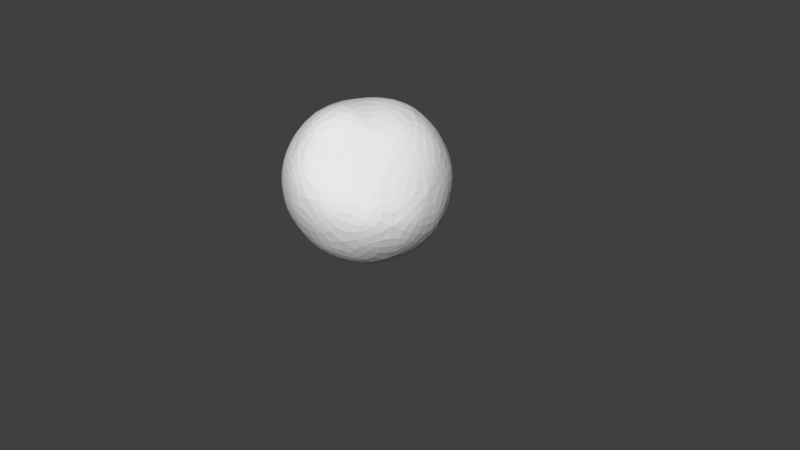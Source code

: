 # Source: Slimcing_Rock.blend  (saved by Blender 2.79.0; exported with 4.5.12 LTS)
import bpy
from mathutils import Matrix  # noqa: F401  (used for matrix-valued properties, if any)

bpy.ops.wm.read_factory_settings(use_empty=True)
scene = bpy.context.scene
scene.name = 'Scene'

# ---- collections
col_collection_1 = bpy.data.collections.new('Collection 1'); scene.collection.children.link(col_collection_1)

# ---- world
world_world = bpy.data.worlds.new('World'); scene.world = world_world
world_world.color = (0.05088, 0.05088, 0.05088)
world_world.use_sun_shadow = False
world_world.sun_shadow_jitter_overblur = 0.0
world_world.cycles.sampling_method = 'MANUAL'

# ---- cameras
cam_camera = bpy.data.cameras.new('Camera')
cam_camera.clip_end = 100.0
cam_camera.lens = 35.0
cam_camera.sensor_width = 32.0
cam_camera.sensor_height = 18.0
cam_camera.ortho_scale = 7.314
cam_camera.dof.focus_distance = 0.0
cam_camera.dof.aperture_fstop = 128.0

# ---- meshes
me_icosphere = bpy.data.meshes.new('Icosphere')
me_icosphere.from_pydata([(0.0, 0.0, -1.0), (0.7236, -0.5257, -0.4472), (-0.3033, -0.9629, -0.5167), (-0.9975, -0.007342, -0.5167), (-0.3033, 0.9482, -0.5167), (0.82, 0.5832, -0.5167), (0.3177, -0.9629, 0.488), (-0.8056, -0.5979, 0.488), (-0.8056, 0.5832, 0.488), (0.3177, 0.9482, 0.488), (1.012, -0.007342, 0.488), (0.007192, -0.007342, 1.109), (-0.2723, -0.3898, -0.751), (0.3155, -0.1989, -0.751), (0.1825, -0.7433, -0.5257), (0.8506, 0.0, -0.5257), (0.485, 0.3398, -0.9699), (-0.5834, -0.007342, -0.9699), (-0.7658, -0.569, -0.6049), (-0.1753, 0.5543, -0.9699), (-0.7658, 0.5543, -0.6049), (0.3025, 0.9014, -0.6049), (1.076, -0.3545, -0.01438), (1.076, 0.3398, -0.01438), (0.007192, -1.036, -0.01438), (0.6674, -0.9161, -0.01438), (-1.084, -0.3545, -0.01438), (-0.6531, -0.9161, -0.01438), (-0.6531, 0.9014, -0.01438), (-1.084, 0.3398, -0.01438), (0.6674, 0.9014, -0.01438), (0.007192, 1.116, -0.01438), (0.7802, -0.569, 0.5762), (-0.2881, -0.9161, 0.5762), (-1.116, -0.007342, 0.6457), (-0.2881, 0.9014, 0.5762), (0.7802, 0.5543, 0.5762), (0.1897, -0.569, 0.9411), (0.5977, -0.007342, 0.9411), (-0.5584, -0.3545, 1.011), (-0.5584, 0.3398, 1.011), (0.1897, 0.5543, 0.9411)], [], [(0, 13, 12), (1, 13, 15), (0, 12, 17), (0, 17, 19), (0, 19, 16), (1, 15, 22), (2, 14, 24), (3, 18, 26), (4, 20, 28), (5, 21, 30), (1, 22, 25), (2, 24, 27), (3, 26, 29), (4, 28, 31), (5, 30, 23), (6, 32, 37), (7, 33, 39), (8, 34, 40), (9, 35, 41), (10, 36, 38), (38, 41, 11), (38, 36, 41), (36, 9, 41), (41, 40, 11), (41, 35, 40), (35, 8, 40), (40, 39, 11), (40, 34, 39), (34, 7, 39), (39, 37, 11), (39, 33, 37), (33, 6, 37), (37, 38, 11), (37, 32, 38), (32, 10, 38), (23, 36, 10), (23, 30, 36), (30, 9, 36), (31, 35, 9), (31, 28, 35), (28, 8, 35), (29, 34, 8), (29, 26, 34), (26, 7, 34), (27, 33, 7), (27, 24, 33), (24, 6, 33), (25, 32, 6), (25, 22, 32), (22, 10, 32), (30, 31, 9), (30, 21, 31), (21, 4, 31), (28, 29, 8), (28, 20, 29), (20, 3, 29), (26, 27, 7), (26, 18, 27), (18, 2, 27), (24, 25, 6), (24, 14, 25), (14, 1, 25), (22, 23, 10), (22, 15, 23), (15, 5, 23), (16, 21, 5), (16, 19, 21), (19, 4, 21), (19, 20, 4), (19, 17, 20), (17, 3, 20), (17, 18, 3), (17, 12, 18), (12, 2, 18), (15, 16, 5), (15, 13, 16), (13, 0, 16), (12, 14, 2), (12, 13, 14), (13, 1, 14)])
_uv = me_icosphere.uv_layers.new(name='UVMap')
_uv.uv.foreach_set('vector', [0.1735, 0.8608, 0.252, 0.8386, 0.2259, 0.933, 0.3336, 0.8102, 0.252, 0.8386, 0.2709, 0.7517, 0.1735, 0.8608, 0.2259, 0.933, 0.113, 0.9346, 0.1735, 0.8608, 0.113, 0.9346, 0.08856, 0.8183, 0.1735, 0.8608, 0.08856, 0.8183, 0.1846, 0.7784, 0.3336, 0.8102, 0.2709, 0.7517, 0.3689, 0.7166, 0.5467, 0.08055, 0.6261, 0.03576, 0.6256, 0.135, 0.366, 0.1286, 0.4529, 0.1047, 0.4193, 0.2009, 0.1753, 0.09371, 0.2734, 0.0963, 0.2019, 0.1806, 0.2077, 0.7017, 0.1135, 0.7024, 0.1879, 0.6096, 0.7232, 0.01278, 0.8115, 0.05733, 0.7153, 0.101, 0.5467, 0.08055, 0.6256, 0.135, 0.5292, 0.1837, 0.366, 0.1286, 0.4193, 0.2009, 0.3108, 0.2101, 0.1753, 0.09371, 0.2019, 0.1806, 0.104, 0.1498, 0.2077, 0.7017, 0.1879, 0.6096, 0.2786, 0.6627, 0.6976, 0.1832, 0.7926, 0.1732, 0.7298, 0.2731, 0.5447, 0.287, 0.6266, 0.235, 0.6264, 0.3556, 0.2835, 0.3127, 0.3821, 0.2937, 0.3466, 0.3836, 0.2178, 0.5087, 0.2331, 0.4045, 0.3078, 0.4809, 0.3501, 0.6237, 0.2866, 0.5716, 0.375, 0.5454, 0.375, 0.5454, 0.3078, 0.4809, 0.3905, 0.4634, 0.375, 0.5454, 0.2866, 0.5716, 0.3078, 0.4809, 0.2866, 0.5716, 0.2178, 0.5087, 0.3078, 0.4809, 0.3078, 0.4809, 0.3466, 0.3836, 0.3905, 0.4634, 0.3078, 0.4809, 0.2331, 0.4045, 0.3466, 0.3836, 0.2331, 0.4045, 0.2835, 0.3127, 0.3466, 0.3836, 0.3466, 0.3836, 0.4522, 0.3794, 0.3905, 0.4634, 0.3466, 0.3836, 0.3821, 0.2937, 0.4522, 0.3794, 0.3821, 0.2937, 0.4812, 0.2766, 0.4522, 0.3794, 0.4522, 0.3794, 0.4744, 0.5097, 0.3905, 0.4634, 0.6264, 0.3556, 0.6266, 0.235, 0.7298, 0.2731, 0.6266, 0.235, 0.6976, 0.1832, 0.7298, 0.2731, 0.4744, 0.5097, 0.375, 0.5454, 0.3905, 0.4634, 0.4744, 0.5097, 0.4448, 0.6248, 0.375, 0.5454, 0.4448, 0.6248, 0.3501, 0.6237, 0.375, 0.5454, 0.2786, 0.6627, 0.2866, 0.5716, 0.3501, 0.6237, 0.2786, 0.6627, 0.1879, 0.6096, 0.2866, 0.5716, 0.1879, 0.6096, 0.2178, 0.5087, 0.2866, 0.5716, 0.104, 0.1498, 0.1235, 0.2585, 0.02954, 0.2127, 0.104, 0.1498, 0.2019, 0.1806, 0.1235, 0.2585, 0.2019, 0.1806, 0.2267, 0.275, 0.1235, 0.2585, 0.3108, 0.2101, 0.3821, 0.2937, 0.2835, 0.3127, 0.3108, 0.2101, 0.4193, 0.2009, 0.3821, 0.2937, 0.4193, 0.2009, 0.4812, 0.2766, 0.3821, 0.2937, 0.5292, 0.1837, 0.6266, 0.235, 0.5447, 0.287, 0.5292, 0.1837, 0.6256, 0.135, 0.6266, 0.235, 0.6256, 0.135, 0.6976, 0.1832, 0.6266, 0.235, 0.7153, 0.101, 0.7926, 0.1732, 0.6976, 0.1832, 0.7153, 0.101, 0.8115, 0.05733, 0.7926, 0.1732, 0.3689, 0.7166, 0.3501, 0.6237, 0.4448, 0.6248, 9.012e-05, 0.1124, 0.104, 0.1498, 0.02954, 0.2127, 9.012e-05, 0.1124, 0.0933, 0.03991, 0.104, 0.1498, 0.0933, 0.03991, 0.1753, 0.09371, 0.104, 0.1498, 0.2019, 0.1806, 0.3108, 0.2101, 0.2267, 0.275, 0.2019, 0.1806, 0.2734, 0.0963, 0.3108, 0.2101, 0.2734, 0.0963, 0.366, 0.1286, 0.3108, 0.2101, 0.4193, 0.2009, 0.5292, 0.1837, 0.4812, 0.2766, 0.4193, 0.2009, 0.4529, 0.1047, 0.5292, 0.1837, 0.4529, 0.1047, 0.5467, 0.08055, 0.5292, 0.1837, 0.6256, 0.135, 0.7153, 0.101, 0.6976, 0.1832, 0.6256, 0.135, 0.6261, 0.03576, 0.7153, 0.101, 0.6261, 0.03576, 0.7232, 0.01278, 0.7153, 0.101, 0.3689, 0.7166, 0.2786, 0.6627, 0.3501, 0.6237, 0.3689, 0.7166, 0.2709, 0.7517, 0.2786, 0.6627, 0.2709, 0.7517, 0.2077, 0.7017, 0.2786, 0.6627, 0.1846, 0.7784, 0.1135, 0.7024, 0.2077, 0.7017, 0.1846, 0.7784, 0.08856, 0.8183, 0.1135, 0.7024, 0.2046, 9.007e-05, 0.1753, 0.09371, 0.0933, 0.03991, 0.2046, 9.007e-05, 0.2734, 0.0963, 0.1753, 0.09371, 0.08856, 0.8183, 0.113, 0.9346, 9.007e-05, 0.8976, 0.3717, 0.03069, 0.366, 0.1286, 0.2734, 0.0963, 0.3717, 0.03069, 0.4529, 0.1047, 0.366, 0.1286, 0.3717, 0.03069, 0.4809, 0.00499, 0.4529, 0.1047, 0.4809, 0.00499, 0.5467, 0.08055, 0.4529, 0.1047, 0.2709, 0.7517, 0.1846, 0.7784, 0.2077, 0.7017, 0.2709, 0.7517, 0.252, 0.8386, 0.1846, 0.7784, 0.252, 0.8386, 0.1735, 0.8608, 0.1846, 0.7784, 0.2259, 0.933, 0.4082, 0.8894, 0.3019, 0.9999, 0.2259, 0.933, 0.252, 0.8386, 0.4082, 0.8894, 0.252, 0.8386, 0.3336, 0.8102, 0.4082, 0.8894])
me_icosphere.use_remesh_preserve_volume = False
me_icosphere.use_remesh_preserve_attributes = False
me_icosphere.use_mirror_vertex_groups = False
me_icosphere.update()

# ---- objects
ob_icosphere = bpy.data.objects.new('Icosphere', me_icosphere)
ob_camera = bpy.data.objects.new('Camera', cam_camera)

# ---- transforms, parenting, visibility, modifiers, constraints
ob_icosphere.location = (0.0, 0.0, 1.04)
ob_icosphere.rotation_euler = (-1.722, -0.05417, 0.672)
ob_icosphere.lineart.crease_threshold = 0.0
_m = ob_icosphere.modifiers.new('Subsurf', 'SUBSURF')
_m.uv_smooth = 'PRESERVE_CORNERS'
_m.quality = 2
_m.show_only_control_edges = False
ob_camera.location = (7.481, -6.508, 5.344)
ob_camera.rotation_euler = (1.109, 0.0, 0.8149)
ob_camera.lock_rotations_4d = False
ob_camera.empty_display_type = 'ARROWS'
ob_camera.color = (0.0, 0.0, 0.0, 0.0)
ob_camera.display_type = 'WIRE'
ob_camera.lineart.crease_threshold = 0.0

# ---- collection membership
col_collection_1.objects.link(ob_icosphere)
col_collection_1.objects.link(ob_camera)

# ---- scene / render settings (as saved in the file)
scene.camera = ob_camera
scene.frame_start = 1; scene.frame_end = 250; scene.frame_set(1)
scene.render.engine = 'BLENDER_EEVEE_NEXT'
scene.render.resolution_percentage = 50
scene.render.dither_intensity = 0.0
scene.cycles.use_denoising = False
scene.cycles.samples = 128
scene.cycles.sampling_pattern = 'TABULATED_SOBOL'
scene.cycles.use_adaptive_sampling = False
scene.cycles.use_light_tree = False
scene.cycles.blur_glossy = 0.0
scene.cycles.sample_clamp_indirect = 0.0
scene.view_settings.view_transform = 'Standard'
bpy.context.view_layer.update()

# ---- added for rendering (the .blend has no usable light): sun
light_auto_sun = bpy.data.lights.new('AutoSun', 'SUN')
light_auto_sun.energy = 3.0
light_auto_sun.angle = 0.0523599
ob_auto_sun = bpy.data.objects.new('AutoSun', light_auto_sun)
scene.collection.objects.link(ob_auto_sun)
ob_auto_sun.rotation_euler = (0.872665, 0.174533, 0.523599)
bpy.context.view_layer.update()

